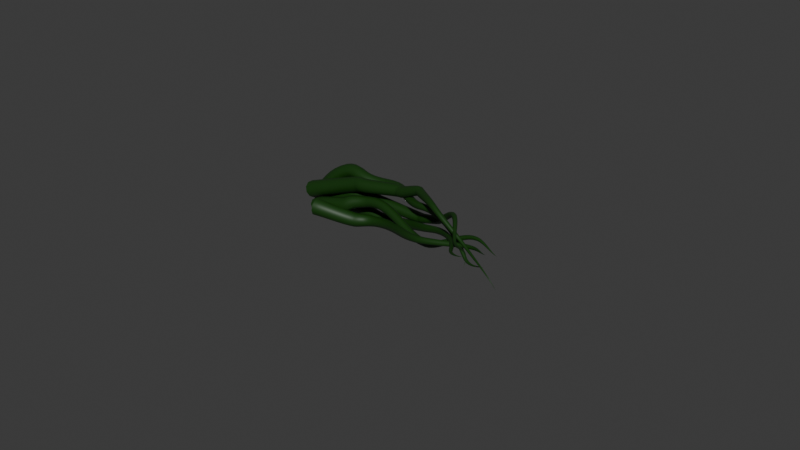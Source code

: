 # Source: Vinhas.blend  (saved by Blender 4.3.34; exported with 4.5.12 LTS)
import bpy
from mathutils import Matrix  # noqa: F401  (used for matrix-valued properties, if any)

bpy.ops.wm.read_factory_settings(use_empty=True)
scene = bpy.context.scene
scene.name = 'Scene'

# ---- collections
col_collection = bpy.data.collections.new('Collection'); scene.collection.children.link(col_collection)

# ---- materials (node trees are filled in below, after node groups)
mat_material_002 = bpy.data.materials.new('Material.002')
mat_material_001 = bpy.data.materials.new('Material.001')

# ---- material node trees
mat_material_002.use_nodes = True; mat_material_002.node_tree.nodes.clear()
_N = mat_material_002.node_tree.nodes; _L = mat_material_002.node_tree.links
n0 = _N.new('ShaderNodeBsdfPrincipled'); n0.name = 'Principled BSDF'; n0.location = (10, 300)
n0.inputs[0].default_value = (0.006049, 0.04231, 0.002125, 1.0)
n1 = _N.new('ShaderNodeOutputMaterial'); n1.name = 'Material Output'; n1.location = (300, 300)
_L.new(n0.outputs[0], n1.inputs[0])
n1.is_active_output = True
mat_material_001.use_nodes = True; mat_material_001.node_tree.nodes.clear()
_N = mat_material_001.node_tree.nodes; _L = mat_material_001.node_tree.links
n0 = _N.new('ShaderNodeBsdfPrincipled'); n0.name = 'Principled BSDF'; n0.location = (10, 300)
n0.inputs[0].default_value = (0.006049, 0.04231, 0.002125, 1.0)
n1 = _N.new('ShaderNodeOutputMaterial'); n1.name = 'Material Output'; n1.location = (300, 300)
_L.new(n0.outputs[0], n1.inputs[0])
n1.is_active_output = True

# ---- world
world_world = bpy.data.worlds.new('World'); scene.world = world_world
world_world.use_nodes = True; world_world.node_tree.nodes.clear()
_N = world_world.node_tree.nodes; _L = world_world.node_tree.links
n0 = _N.new('ShaderNodeOutputWorld'); n0.name = 'World Output'; n0.location = (300, 300)
n1 = _N.new('ShaderNodeBackground'); n1.name = 'Background'; n1.location = (10, 300)
n1.inputs[0].default_value = (0.05088, 0.05088, 0.05088, 1.0)
_L.new(n1.outputs[0], n0.inputs[0])
n0.is_active_output = True
world_world.color = (0.05088, 0.05088, 0.05088)
world_world.sun_shadow_jitter_overblur = 0.0

# ---- curves / text
cu_b_ziercurve = bpy.data.curves.new('BézierCurve', 'CURVE')
cu_b_ziercurve.dimensions = '3D'
_sp = cu_b_ziercurve.splines.new('BEZIER'); _sp.bezier_points.add(0)
_sp.bezier_points.foreach_set('co', [1.0, 0.0, 0.3369])
_sp.bezier_points.foreach_set('handle_left', [0.0, 0.0, 0.3369])
_sp.bezier_points.foreach_set('handle_right', [2.0, 0.0, 0.3369])
for _p, _l, _r in zip(_sp.bezier_points, ['ALIGNED'], ['ALIGNED']): _p.handle_left_type = _l; _p.handle_right_type = _r
_sp.order_u = 0
_sp.order_v = 0
_sp = cu_b_ziercurve.splines.new('BEZIER'); _sp.bezier_points.add(5)
_sp.bezier_points.foreach_set('co', [0.7195, -0.08291, 0.1793, 0.208, 0.1144, 0.2253, -0.7613, 0.1, -0.1742, -2.317, 0.5599, -0.1135, -2.726, 0.4797, -0.2348, -3.444, 0.4797, -0.5069])
_sp.bezier_points.foreach_set('handle_left', [0.8945, -0.1378, 0.1793, 0.3857, 0.07271, 0.243, -0.4219, 0.03334, -0.1242, -1.803, 0.5299, 0.05133, -2.63, 0.5027, -0.1685, -3.352, 0.4775, -0.4318])
_sp.bezier_points.foreach_set('handle_right', [0.5445, -0.02798, 0.1793, -0.1307, 0.1939, 0.1916, -1.287, 0.2032, -0.2516, -2.48, 0.5694, -0.1656, -2.821, 0.4567, -0.3012, -3.536, 0.4819, -0.5819])
for _p, _l, _r in zip(_sp.bezier_points, ['ALIGNED', 'ALIGNED', 'ALIGNED', 'ALIGNED', 'ALIGNED', 'ALIGNED'], ['ALIGNED', 'ALIGNED', 'ALIGNED', 'ALIGNED', 'ALIGNED', 'ALIGNED']): _p.handle_left_type = _l; _p.handle_right_type = _r
_sp.order_u = 0
_sp.order_v = 0
_sp = cu_b_ziercurve.splines.new('BEZIER'); _sp.bezier_points.add(5)
_sp.bezier_points.foreach_set('co', [0.5852, -0.2297, 0.0159, 0.113, -0.05837, -0.04763, -1.143, 0.4687, 0.2075, -2.143, 0.9597, 0.09402, -2.928, 0.9597, 0.09402, -3.797, 0.9597, -0.6648])
_sp.bezier_points.foreach_set('handle_left', [0.743, -0.2602, 0.06435, 0.238, -0.1356, -0.1288, -0.7033, 0.3671, 0.305, -1.777, 0.8868, 0.1737, -2.56, 0.8696, 0.04736, -3.702, 0.8696, -0.3061])
_sp.bezier_points.foreach_set('handle_right', [0.4274, -0.1992, -0.03254, -0.231, 0.1542, 0.1759, -1.507, 0.5527, 0.1269, -2.509, 1.033, 0.01434, -3.296, 1.05, 0.1407, -3.891, 1.05, -1.023])
for _p, _l, _r in zip(_sp.bezier_points, ['ALIGNED', 'ALIGNED', 'ALIGNED', 'ALIGNED', 'ALIGNED', 'ALIGNED'], ['ALIGNED', 'ALIGNED', 'ALIGNED', 'ALIGNED', 'ALIGNED', 'ALIGNED']): _p.handle_left_type = _l; _p.handle_right_type = _r
_sp.order_u = 0
_sp.order_v = 0
_sp = cu_b_ziercurve.splines.new('BEZIER'); _sp.bezier_points.add(6)
_sp.bezier_points.foreach_set('co', [0.9407, -0.4059, -0.164, 0.181, -0.1176, 0.1547, -0.6034, 0.1062, 0.4851, -1.23, 0.5251, 0.4273, -1.731, 0.6511, 0.2274, -2.599, 0.6699, 0.08278, -3.742, 0.6699, -0.3397])
_sp.bezier_points.foreach_set('handle_left', [1.008, -0.2955, -0.4285, 0.4407, -0.2423, 0.09358, -0.3294, -0.02537, 0.4206, -1.015, 0.393, 0.4272, -1.667, 0.6111, 0.2277, -2.534, 0.63, 0.08309, -3.675, 0.6607, -0.3057])
_sp.bezier_points.foreach_set('handle_right', [0.8732, -0.5164, 0.1005, -0.09294, 0.01404, 0.2192, -0.8255, 0.2128, 0.5375, -1.295, 0.5649, 0.4274, -1.796, 0.6911, 0.2271, -2.663, 0.7099, 0.08246, -3.81, 0.6792, -0.3737])
for _p, _l, _r in zip(_sp.bezier_points, ['ALIGNED', 'ALIGNED', 'ALIGNED', 'ALIGNED', 'ALIGNED', 'ALIGNED', 'ALIGNED'], ['ALIGNED', 'ALIGNED', 'ALIGNED', 'ALIGNED', 'ALIGNED', 'ALIGNED', 'ALIGNED']): _p.handle_left_type = _l; _p.handle_right_type = _r
_sp.order_u = 0
_sp.order_v = 0
cu_b_ziercurve.materials.append(mat_material_002)
cu_b_ziercurve.use_path = True
cu_b_ziercurve.bevel_resolution = 3
cu_b_ziercurve.bevel_depth = 0.3
cu_b_ziercurve.fill_mode = 'FULL'
cu_b_ziercircle = bpy.data.curves.new('BézierCircle', 'CURVE')
cu_b_ziercircle.dimensions = '3D'
_sp = cu_b_ziercircle.splines.new('BEZIER'); _sp.bezier_points.add(3)
_sp.bezier_points.foreach_set('co', [-1.0, 0.0, 0.0, 0.0, 1.0, 0.0, 1.0, 0.0, 0.0, 0.0, -1.0, 0.0])
_sp.bezier_points.foreach_set('handle_left', [-1.0, -0.5521, 0.0, -0.5521, 1.0, 0.0, 1.0, 0.5521, 0.0, 0.5521, -1.0, 0.0])
_sp.bezier_points.foreach_set('handle_right', [-1.0, 0.5521, 0.0, 0.5521, 1.0, 0.0, 1.0, -0.5521, 0.0, -0.5521, -1.0, 0.0])
for _p, _l, _r in zip(_sp.bezier_points, ['AUTO', 'AUTO', 'AUTO', 'AUTO'], ['AUTO', 'AUTO', 'AUTO', 'AUTO']): _p.handle_left_type = _l; _p.handle_right_type = _r
_sp.order_u = 0
_sp.order_v = 0
_sp.resolution_u = 3
_sp.use_cyclic_u = True
cu_b_ziercircle.use_path = True
cu_b_ziercircle.resolution_u = 3
cu_b_ziercircle.fill_mode = 'FULL'
cu_b_ziercurve_001 = bpy.data.curves.new('BézierCurve.001', 'CURVE')
cu_b_ziercurve_001.dimensions = '3D'
_sp = cu_b_ziercurve_001.splines.new('BEZIER'); _sp.bezier_points.add(0)
_sp.bezier_points.foreach_set('co', [1.0, 0.0, 0.3369])
_sp.bezier_points.foreach_set('handle_left', [0.0, 0.0, 0.3369])
_sp.bezier_points.foreach_set('handle_right', [2.0, 0.0, 0.3369])
for _p, _l, _r in zip(_sp.bezier_points, ['ALIGNED'], ['ALIGNED']): _p.handle_left_type = _l; _p.handle_right_type = _r
_sp.order_u = 0
_sp.order_v = 0
_sp = cu_b_ziercurve_001.splines.new('BEZIER'); _sp.bezier_points.add(5)
_sp.bezier_points.foreach_set('co', [0.7195, -0.08291, 0.1793, 0.208, 0.1144, 0.2253, -0.7613, 0.1, -0.1742, -2.317, 0.5599, -0.2101, -2.612, 0.5014, -0.3995, -3.175, 0.1642, -0.7259])
_sp.bezier_points.foreach_set('handle_left', [0.8945, -0.1378, 0.1793, 0.3857, 0.07271, 0.243, -0.4219, 0.03334, -0.1242, -1.803, 0.5299, -0.04522, -2.517, 0.5243, -0.3332, -3.069, 0.1945, -0.6827])
_sp.bezier_points.foreach_set('handle_right', [0.5445, -0.02798, 0.1793, -0.1307, 0.1939, 0.1916, -1.287, 0.2032, -0.2516, -2.48, 0.5694, -0.2622, -2.707, 0.4784, -0.4659, -3.281, 0.1339, -0.7691])
for _p, _l, _r in zip(_sp.bezier_points, ['ALIGNED', 'ALIGNED', 'ALIGNED', 'ALIGNED', 'ALIGNED', 'ALIGNED'], ['ALIGNED', 'ALIGNED', 'ALIGNED', 'ALIGNED', 'ALIGNED', 'ALIGNED']): _p.handle_left_type = _l; _p.handle_right_type = _r
_sp.order_u = 0
_sp.order_v = 0
_sp = cu_b_ziercurve_001.splines.new('BEZIER'); _sp.bezier_points.add(5)
_sp.bezier_points.foreach_set('co', [0.5852, -0.2297, -0.0832, 0.113, -0.05837, -0.04763, -1.143, 0.4687, 0.2075, -2.287, 0.7675, 0.03264, -3.142, 0.6318, -0.2073, -3.756, 0.7788, -0.5176])
_sp.bezier_points.foreach_set('handle_left', [0.743, -0.2602, -0.03476, 0.238, -0.1356, -0.1288, -0.7033, 0.3671, 0.305, -1.943, 0.8009, 0.1933, -2.798, 0.6652, -0.04665, -3.77, 0.4689, -0.2955])
_sp.bezier_points.foreach_set('handle_right', [0.4274, -0.1992, -0.1316, -0.231, 0.1542, 0.1759, -1.507, 0.5527, 0.1269, -2.632, 0.7341, -0.128, -3.487, 0.5984, -0.368, -3.742, 1.089, -0.7398])
for _p, _l, _r in zip(_sp.bezier_points, ['ALIGNED', 'ALIGNED', 'ALIGNED', 'ALIGNED', 'ALIGNED', 'ALIGNED'], ['ALIGNED', 'ALIGNED', 'ALIGNED', 'ALIGNED', 'ALIGNED', 'ALIGNED']): _p.handle_left_type = _l; _p.handle_right_type = _r
_sp.order_u = 0
_sp.order_v = 0
_sp = cu_b_ziercurve_001.splines.new('BEZIER'); _sp.bezier_points.add(7)
_sp.bezier_points.foreach_set('co', [0.9407, -0.4059, -0.278, 0.181, -0.1176, 0.03411, -0.6034, 0.1062, 0.4851, -1.23, 0.5251, 0.4273, -1.641, 0.6162, 0.3221, -2.495, 0.4979, 0.1127, -3.054, 0.3954, -0.06853, -3.648, 0.6793, -0.4489])
_sp.bezier_points.foreach_set('handle_left', [1.008, -0.2955, -0.5426, 0.4407, -0.2423, -0.02699, -0.3294, -0.02537, 0.4206, -1.015, 0.393, 0.4272, -1.576, 0.5763, 0.3224, -2.43, 0.4579, 0.113, -2.99, 0.3794, -0.03126, -3.619, 0.6258, -0.4034])
_sp.bezier_points.foreach_set('handle_right', [0.8732, -0.5164, -0.01353, -0.09294, 0.01404, 0.09858, -0.8255, 0.2128, 0.5375, -1.295, 0.5649, 0.4274, -1.706, 0.6562, 0.3217, -2.56, 0.5378, 0.1124, -3.118, 0.4114, -0.1058, -3.677, 0.7327, -0.4944])
for _p, _l, _r in zip(_sp.bezier_points, ['ALIGNED', 'ALIGNED', 'ALIGNED', 'ALIGNED', 'ALIGNED', 'ALIGNED', 'ALIGNED', 'ALIGNED'], ['ALIGNED', 'ALIGNED', 'ALIGNED', 'ALIGNED', 'ALIGNED', 'ALIGNED', 'ALIGNED', 'ALIGNED']): _p.handle_left_type = _l; _p.handle_right_type = _r
_sp.order_u = 0
_sp.order_v = 0
cu_b_ziercurve_001.materials.append(mat_material_001)
cu_b_ziercurve_001.use_path = True
cu_b_ziercurve_001.bevel_resolution = 3
cu_b_ziercurve_001.bevel_depth = 0.3
cu_b_ziercurve_001.fill_mode = 'FULL'
cu_b_ziercircle_001 = bpy.data.curves.new('BézierCircle.001', 'CURVE')
cu_b_ziercircle_001.dimensions = '3D'
_sp = cu_b_ziercircle_001.splines.new('BEZIER'); _sp.bezier_points.add(3)
_sp.bezier_points.foreach_set('co', [-1.0, 0.0, 0.0, 0.0, 1.0, 0.0, 1.0, 0.0, 0.0, 0.0, -1.0, 0.0])
_sp.bezier_points.foreach_set('handle_left', [-1.0, -0.5521, 0.0, -0.5521, 1.0, 0.0, 1.0, 0.5521, 0.0, 0.5521, -1.0, 0.0])
_sp.bezier_points.foreach_set('handle_right', [-1.0, 0.5521, 0.0, 0.5521, 1.0, 0.0, 1.0, -0.5521, 0.0, -0.5521, -1.0, 0.0])
for _p, _l, _r in zip(_sp.bezier_points, ['AUTO', 'AUTO', 'AUTO', 'AUTO'], ['AUTO', 'AUTO', 'AUTO', 'AUTO']): _p.handle_left_type = _l; _p.handle_right_type = _r
_sp.order_u = 0
_sp.order_v = 0
_sp.resolution_u = 3
_sp.use_cyclic_u = True
cu_b_ziercircle_001.use_path = True
cu_b_ziercircle_001.resolution_u = 3
cu_b_ziercircle_001.fill_mode = 'FULL'

# ---- objects
ob_b_ziercurve = bpy.data.objects.new('BézierCurve', cu_b_ziercurve)
ob_b_ziercircle = bpy.data.objects.new('BézierCircle', cu_b_ziercircle)
ob_b_ziercurve_001 = bpy.data.objects.new('BézierCurve.001', cu_b_ziercurve_001)
ob_b_ziercircle_001 = bpy.data.objects.new('BézierCircle.001', cu_b_ziercircle_001)

# ---- transforms, parenting, visibility, modifiers, constraints
ob_b_ziercurve.location = (0.0, 0.0, 0.0)
ob_b_ziercircle.location = (0.5002, -1.273, -0.1241)
ob_b_ziercircle.scale = (0.2436, 0.2436, 0.2436)
ob_b_ziercurve_001.location = (0.0, -0.2692, 0.1702)
ob_b_ziercurve_001.rotation_euler = (-1.056, -0.0, -0.3118)
ob_b_ziercircle_001.location = (0.5002, -1.004, 1.217)
ob_b_ziercircle_001.rotation_euler = (-1.056, -0.0, 0.0)
ob_b_ziercircle_001.scale = (0.2436, 0.2436, 0.2436)
cu_b_ziercurve.taper_object = ob_b_ziercircle
cu_b_ziercurve_001.taper_object = ob_b_ziercircle_001

# ---- collection membership
col_collection.objects.link(ob_b_ziercurve)
col_collection.objects.link(ob_b_ziercircle)
col_collection.objects.link(ob_b_ziercurve_001)
col_collection.objects.link(ob_b_ziercircle_001)

# ---- scene / render settings (as saved in the file)
scene.frame_start = 1; scene.frame_end = 250; scene.frame_set(1)
scene.render.engine = 'BLENDER_EEVEE_NEXT'
bpy.context.view_layer.update()

# ---- added for rendering (the .blend has no active camera and no usable light): camera, sun
cam_auto = bpy.data.cameras.new('AutoCamera')
cam_auto.lens = 50.0
cam_auto.sensor_width = 36.0
cam_auto.clip_end = 1000.0
ob_auto_camera = bpy.data.objects.new('AutoCamera', cam_auto)
scene.collection.objects.link(ob_auto_camera)
ob_auto_camera.location = (8.73686, -11.9217, 7.99058)
ob_auto_camera.rotation_euler = (1.09748, -7.21219e-08, 0.694738)
scene.camera = ob_auto_camera
light_auto_sun = bpy.data.lights.new('AutoSun', 'SUN')
light_auto_sun.energy = 3.0
light_auto_sun.angle = 0.0523599
ob_auto_sun = bpy.data.objects.new('AutoSun', light_auto_sun)
scene.collection.objects.link(ob_auto_sun)
ob_auto_sun.rotation_euler = (0.872665, 0.174533, 0.523599)
bpy.context.view_layer.update()
